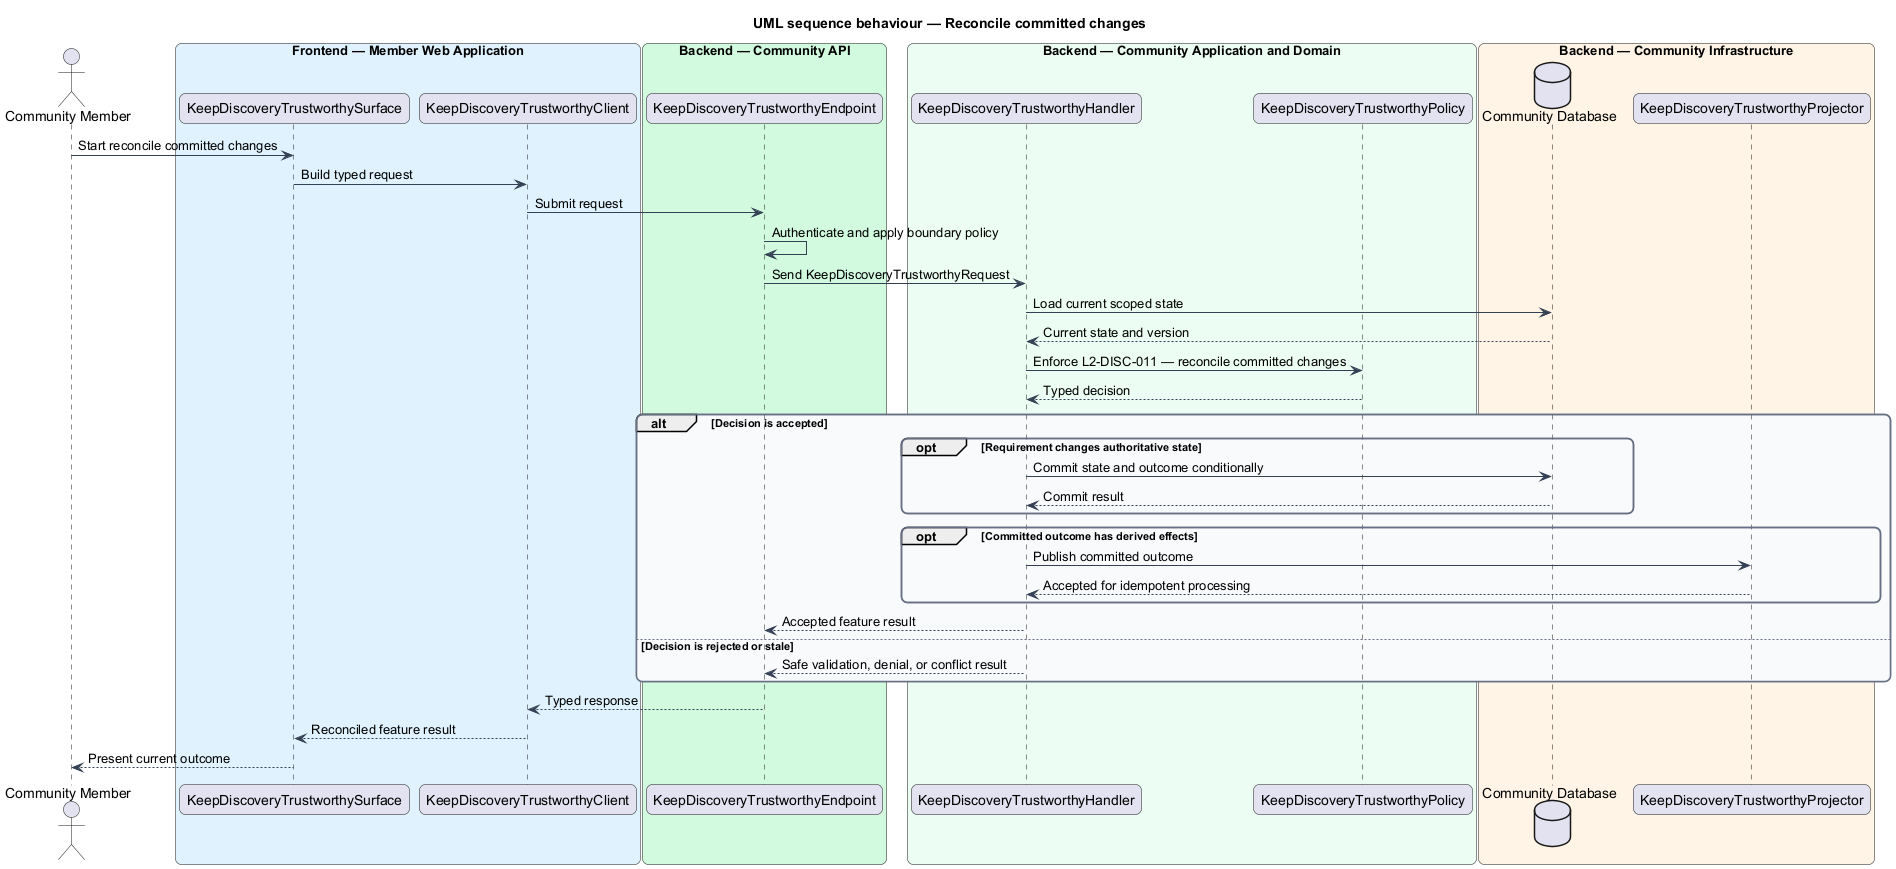

The diagram above was rendered by PlantUML. Its source (embedded in the PNG):
@startuml
title UML sequence behaviour — Reconcile committed changes
skinparam backgroundColor #FFFFFF
skinparam shadowing false
skinparam roundcorner 12
skinparam defaultFontName Arial
skinparam ArrowColor #344054
skinparam rectangle {
  BorderColor #344054
  FontColor #101828
}
skinparam package {
  BorderColor #667085
  FontColor #101828
  BackgroundColor #F9FAFB
}
actor "Community Member" as actor
box "Frontend — Member Web Application" #E0F2FE
  participant "KeepDiscoveryTrustworthySurface" as surface
  participant "KeepDiscoveryTrustworthyClient" as client
end box
box "Backend — Community API" #D1FADF
  participant "KeepDiscoveryTrustworthyEndpoint" as endpoint
end box
box "Backend — Community Application and Domain" #ECFDF3
  participant "KeepDiscoveryTrustworthyHandler" as handler
  participant "KeepDiscoveryTrustworthyPolicy" as policy
end box
box "Backend — Community Infrastructure" #FFF4E5
  database "Community Database" as store
  participant "KeepDiscoveryTrustworthyProjector" as projector
end box

actor -> surface : Start reconcile committed changes
surface -> client : Build typed request
client -> endpoint : Submit request
endpoint -> endpoint : Authenticate and apply boundary policy
endpoint -> handler : Send KeepDiscoveryTrustworthyRequest
handler -> store : Load current scoped state
store --> handler : Current state and version
handler -> policy : Enforce L2-DISC-011 — reconcile committed changes
policy --> handler : Typed decision
alt Decision is accepted
  opt Requirement changes authoritative state
    handler -> store : Commit state and outcome conditionally
    store --> handler : Commit result
  end
  opt Committed outcome has derived effects
    handler -> projector : Publish committed outcome
    projector --> handler : Accepted for idempotent processing
  end
  handler --> endpoint : Accepted feature result
else Decision is rejected or stale
  handler --> endpoint : Safe validation, denial, or conflict result
end
endpoint --> client : Typed response
client --> surface : Reconciled feature result
surface --> actor : Present current outcome
@enduml